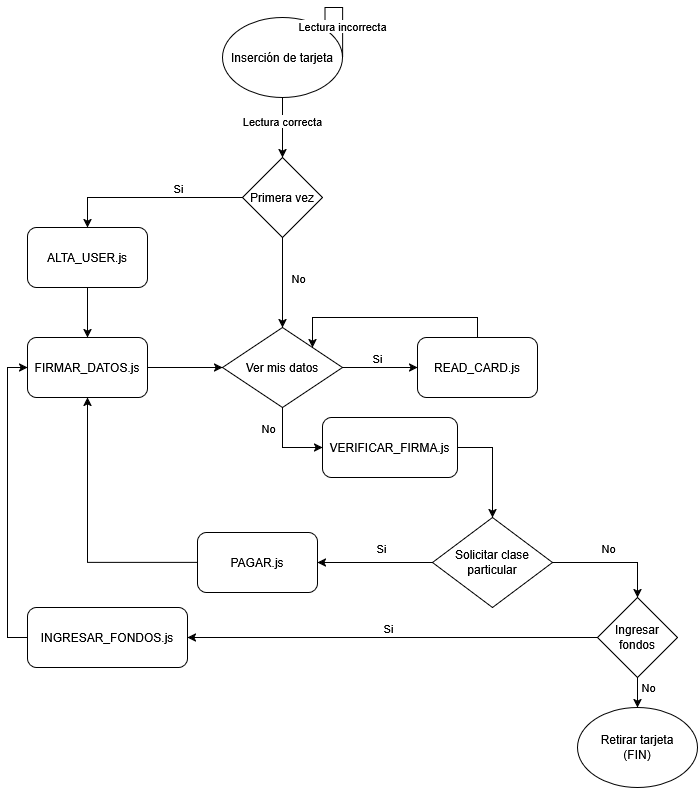

The diagram above was exported from draw.io. Its source (the exported page's mxGraphModel, read from the mxfile embedded in the PNG):
<mxGraphModel dx="1923" dy="853" grid="1" gridSize="10" guides="1" tooltips="1" connect="1" arrows="1" fold="1" page="1" pageScale="1" pageWidth="850" pageHeight="1100" math="0" shadow="0" extFonts="Permanent Marker^https://fonts.googleapis.com/css?family=Permanent+Marker">
  <root>
    <mxCell id="0" />
    <mxCell id="1" parent="0" />
    <mxCell id="egqyH7DRDfsIxgSVZkyp-3" edge="1" parent="1" source="egqyH7DRDfsIxgSVZkyp-2" style="edgeStyle=orthogonalEdgeStyle;rounded=0;orthogonalLoop=1;jettySize=auto;html=1;exitX=0.5;exitY=1;exitDx=0;exitDy=0;entryX=0.5;entryY=0;entryDx=0;entryDy=0;" target="egqyH7DRDfsIxgSVZkyp-7">
      <mxGeometry relative="1" as="geometry">
        <mxPoint x="425" y="150" as="targetPoint" />
      </mxGeometry>
    </mxCell>
    <mxCell id="egqyH7DRDfsIxgSVZkyp-4" connectable="0" parent="egqyH7DRDfsIxgSVZkyp-3" style="edgeLabel;html=1;align=center;verticalAlign=middle;resizable=0;points=[];" value="Lectura correcta" vertex="1">
      <mxGeometry relative="1" x="-0.2444" y="-1" as="geometry">
        <mxPoint as="offset" />
      </mxGeometry>
    </mxCell>
    <mxCell id="egqyH7DRDfsIxgSVZkyp-2" parent="1" style="ellipse;whiteSpace=wrap;html=1;" value="Inserción de tarjeta" vertex="1">
      <mxGeometry height="80" width="120" x="365" y="20" as="geometry" />
    </mxCell>
    <mxCell id="egqyH7DRDfsIxgSVZkyp-5" edge="1" parent="1" source="egqyH7DRDfsIxgSVZkyp-2" style="edgeStyle=orthogonalEdgeStyle;rounded=0;orthogonalLoop=1;jettySize=auto;html=1;exitX=1;exitY=0.5;exitDx=0;exitDy=0;entryX=1;entryY=0;entryDx=0;entryDy=0;" target="egqyH7DRDfsIxgSVZkyp-2">
      <mxGeometry relative="1" as="geometry">
        <Array as="points">
          <mxPoint x="485" y="10" />
          <mxPoint x="467" y="10" />
        </Array>
      </mxGeometry>
    </mxCell>
    <mxCell id="egqyH7DRDfsIxgSVZkyp-6" connectable="0" parent="egqyH7DRDfsIxgSVZkyp-5" style="edgeLabel;html=1;align=center;verticalAlign=middle;resizable=0;points=[];" value="Lectura incorrecta" vertex="1">
      <mxGeometry relative="1" x="-0.2834" y="1" as="geometry">
        <mxPoint as="offset" />
      </mxGeometry>
    </mxCell>
    <mxCell id="egqyH7DRDfsIxgSVZkyp-9" edge="1" parent="1" source="egqyH7DRDfsIxgSVZkyp-7" style="edgeStyle=orthogonalEdgeStyle;rounded=0;orthogonalLoop=1;jettySize=auto;html=1;exitX=0;exitY=0.5;exitDx=0;exitDy=0;entryX=0.5;entryY=0;entryDx=0;entryDy=0;" target="egqyH7DRDfsIxgSVZkyp-8">
      <mxGeometry relative="1" as="geometry" />
    </mxCell>
    <mxCell id="egqyH7DRDfsIxgSVZkyp-12" connectable="0" parent="egqyH7DRDfsIxgSVZkyp-9" style="edgeLabel;html=1;align=center;verticalAlign=middle;resizable=0;points=[];" value="Si" vertex="1">
      <mxGeometry relative="1" x="-0.3297" y="1" as="geometry">
        <mxPoint x="-3" y="-11" as="offset" />
      </mxGeometry>
    </mxCell>
    <mxCell id="egqyH7DRDfsIxgSVZkyp-27" edge="1" parent="1" source="egqyH7DRDfsIxgSVZkyp-7" style="edgeStyle=orthogonalEdgeStyle;rounded=0;orthogonalLoop=1;jettySize=auto;html=1;exitX=0.5;exitY=1;exitDx=0;exitDy=0;entryX=0.5;entryY=0;entryDx=0;entryDy=0;" target="egqyH7DRDfsIxgSVZkyp-26">
      <mxGeometry relative="1" as="geometry" />
    </mxCell>
    <mxCell id="egqyH7DRDfsIxgSVZkyp-28" connectable="0" parent="egqyH7DRDfsIxgSVZkyp-27" style="edgeLabel;html=1;align=center;verticalAlign=middle;resizable=0;points=[];" value="No" vertex="1">
      <mxGeometry relative="1" x="-0.0667" as="geometry">
        <mxPoint x="15" y="-2" as="offset" />
      </mxGeometry>
    </mxCell>
    <mxCell id="egqyH7DRDfsIxgSVZkyp-7" parent="1" style="rhombus;whiteSpace=wrap;html=1;" value="Primera vez" vertex="1">
      <mxGeometry height="80" width="80" x="385" y="160" as="geometry" />
    </mxCell>
    <mxCell id="egqyH7DRDfsIxgSVZkyp-19" edge="1" parent="1" source="egqyH7DRDfsIxgSVZkyp-8" style="edgeStyle=orthogonalEdgeStyle;rounded=0;orthogonalLoop=1;jettySize=auto;html=1;exitX=0.5;exitY=1;exitDx=0;exitDy=0;entryX=0.5;entryY=0;entryDx=0;entryDy=0;" target="egqyH7DRDfsIxgSVZkyp-18">
      <mxGeometry relative="1" as="geometry" />
    </mxCell>
    <mxCell id="egqyH7DRDfsIxgSVZkyp-8" parent="1" style="rounded=1;whiteSpace=wrap;html=1;" value="ALTA_USER.js" vertex="1">
      <mxGeometry height="60" width="120" x="170" y="230" as="geometry" />
    </mxCell>
    <mxCell id="oSjXhta2ZPnDmX8f0_AB-4" edge="1" parent="1" source="egqyH7DRDfsIxgSVZkyp-10" style="edgeStyle=orthogonalEdgeStyle;rounded=0;orthogonalLoop=1;jettySize=auto;html=1;exitX=0.5;exitY=0;exitDx=0;exitDy=0;entryX=1;entryY=0;entryDx=0;entryDy=0;defaultLabelBackgroundColor=page;" target="egqyH7DRDfsIxgSVZkyp-26">
      <mxGeometry relative="1" x="0.0047" as="geometry">
        <Array as="points">
          <mxPoint x="620" y="320" />
          <mxPoint x="455" y="320" />
        </Array>
      </mxGeometry>
    </mxCell>
    <mxCell id="egqyH7DRDfsIxgSVZkyp-10" parent="1" style="rounded=1;whiteSpace=wrap;html=1;" value="READ_CARD.js" vertex="1">
      <mxGeometry height="60" width="120" x="560" y="340" as="geometry" />
    </mxCell>
    <mxCell id="egqyH7DRDfsIxgSVZkyp-22" edge="1" parent="1" source="egqyH7DRDfsIxgSVZkyp-16" style="edgeStyle=orthogonalEdgeStyle;rounded=0;orthogonalLoop=1;jettySize=auto;html=1;exitX=0;exitY=0.5;exitDx=0;exitDy=0;entryX=1;entryY=0.5;entryDx=0;entryDy=0;" target="egqyH7DRDfsIxgSVZkyp-21">
      <mxGeometry relative="1" as="geometry" />
    </mxCell>
    <mxCell id="egqyH7DRDfsIxgSVZkyp-23" connectable="0" parent="egqyH7DRDfsIxgSVZkyp-22" style="edgeLabel;html=1;align=center;verticalAlign=middle;resizable=0;points=[];" value="Si" vertex="1">
      <mxGeometry relative="1" x="-0.1" y="-1" as="geometry">
        <mxPoint y="-14" as="offset" />
      </mxGeometry>
    </mxCell>
    <mxCell id="oSjXhta2ZPnDmX8f0_AB-2" edge="1" parent="1" source="egqyH7DRDfsIxgSVZkyp-16" style="edgeStyle=orthogonalEdgeStyle;rounded=0;orthogonalLoop=1;jettySize=auto;html=1;exitX=1;exitY=0.5;exitDx=0;exitDy=0;entryX=0.5;entryY=0;entryDx=0;entryDy=0;defaultLabelBackgroundColor=page;" target="egqyH7DRDfsIxgSVZkyp-42">
      <mxGeometry relative="1" as="geometry" />
    </mxCell>
    <mxCell id="egqyH7DRDfsIxgSVZkyp-16" parent="1" style="rhombus;whiteSpace=wrap;html=1;" value="Solicitar clase particular" vertex="1">
      <mxGeometry height="90" width="120" x="575" y="520" as="geometry" />
    </mxCell>
    <mxCell id="egqyH7DRDfsIxgSVZkyp-31" edge="1" parent="1" source="egqyH7DRDfsIxgSVZkyp-18" style="edgeStyle=orthogonalEdgeStyle;rounded=0;orthogonalLoop=1;jettySize=auto;html=1;exitX=1;exitY=0.5;exitDx=0;exitDy=0;entryX=0;entryY=0.5;entryDx=0;entryDy=0;" target="egqyH7DRDfsIxgSVZkyp-26">
      <mxGeometry relative="1" as="geometry" />
    </mxCell>
    <mxCell id="egqyH7DRDfsIxgSVZkyp-18" parent="1" style="rounded=1;whiteSpace=wrap;html=1;" value="FIRMAR_DATOS.js" vertex="1">
      <mxGeometry height="60" width="120" x="170" y="340" as="geometry" />
    </mxCell>
    <mxCell id="egqyH7DRDfsIxgSVZkyp-24" edge="1" parent="1" source="egqyH7DRDfsIxgSVZkyp-21" style="edgeStyle=orthogonalEdgeStyle;rounded=0;orthogonalLoop=1;jettySize=auto;html=1;exitX=0;exitY=0.5;exitDx=0;exitDy=0;entryX=0.5;entryY=1;entryDx=0;entryDy=0;" target="egqyH7DRDfsIxgSVZkyp-18">
      <mxGeometry relative="1" as="geometry" />
    </mxCell>
    <mxCell id="egqyH7DRDfsIxgSVZkyp-21" parent="1" style="rounded=1;whiteSpace=wrap;html=1;" value="PAGAR.js" vertex="1">
      <mxGeometry height="60" width="120" x="340" y="535" as="geometry" />
    </mxCell>
    <mxCell id="egqyH7DRDfsIxgSVZkyp-29" edge="1" parent="1" source="egqyH7DRDfsIxgSVZkyp-26" style="edgeStyle=orthogonalEdgeStyle;rounded=0;orthogonalLoop=1;jettySize=auto;html=1;exitX=1;exitY=0.5;exitDx=0;exitDy=0;entryX=0;entryY=0.5;entryDx=0;entryDy=0;" target="egqyH7DRDfsIxgSVZkyp-10">
      <mxGeometry relative="1" as="geometry" />
    </mxCell>
    <mxCell id="egqyH7DRDfsIxgSVZkyp-30" connectable="0" parent="egqyH7DRDfsIxgSVZkyp-29" style="edgeLabel;html=1;align=center;verticalAlign=middle;resizable=0;points=[];" value="Si" vertex="1">
      <mxGeometry relative="1" x="0.0526" y="-3" as="geometry">
        <mxPoint x="-5" y="-13" as="offset" />
      </mxGeometry>
    </mxCell>
    <mxCell id="egqyH7DRDfsIxgSVZkyp-32" edge="1" parent="1" source="egqyH7DRDfsIxgSVZkyp-26" style="rounded=0;orthogonalLoop=1;jettySize=auto;html=1;exitX=0.5;exitY=1;exitDx=0;exitDy=0;entryX=0;entryY=0.5;entryDx=0;entryDy=0;" target="egqyH7DRDfsIxgSVZkyp-37">
      <mxGeometry relative="1" as="geometry">
        <Array as="points">
          <mxPoint x="425" y="450" />
        </Array>
      </mxGeometry>
    </mxCell>
    <mxCell id="egqyH7DRDfsIxgSVZkyp-33" connectable="0" parent="egqyH7DRDfsIxgSVZkyp-32" style="edgeLabel;html=1;align=center;verticalAlign=middle;resizable=0;points=[];" value="No" vertex="1">
      <mxGeometry relative="1" x="-0.1974" y="1" as="geometry">
        <mxPoint x="-16" y="-12" as="offset" />
      </mxGeometry>
    </mxCell>
    <mxCell id="oSjXhta2ZPnDmX8f0_AB-3" connectable="0" parent="egqyH7DRDfsIxgSVZkyp-32" style="edgeLabel;html=1;align=center;verticalAlign=middle;resizable=0;points=[];" value="No" vertex="1">
      <mxGeometry relative="1" x="-0.1974" y="1" as="geometry">
        <mxPoint x="324" y="108" as="offset" />
      </mxGeometry>
    </mxCell>
    <mxCell id="egqyH7DRDfsIxgSVZkyp-26" parent="1" style="rhombus;whiteSpace=wrap;html=1;" value="Ver mis datos" vertex="1">
      <mxGeometry height="80" width="120" x="365" y="330" as="geometry" />
    </mxCell>
    <mxCell id="oSjXhta2ZPnDmX8f0_AB-1" edge="1" parent="1" source="egqyH7DRDfsIxgSVZkyp-37" style="edgeStyle=orthogonalEdgeStyle;rounded=0;orthogonalLoop=1;jettySize=auto;html=1;exitX=1;exitY=0.5;exitDx=0;exitDy=0;entryX=0.5;entryY=0;entryDx=0;entryDy=0;defaultLabelBackgroundColor=page;" target="egqyH7DRDfsIxgSVZkyp-16">
      <mxGeometry relative="1" as="geometry" />
    </mxCell>
    <mxCell id="egqyH7DRDfsIxgSVZkyp-37" parent="1" style="rounded=1;whiteSpace=wrap;html=1;" value="VERIFICAR_FIRMA.js" vertex="1">
      <mxGeometry height="60" width="135" x="465" y="420" as="geometry" />
    </mxCell>
    <mxCell id="egqyH7DRDfsIxgSVZkyp-46" edge="1" parent="1" source="egqyH7DRDfsIxgSVZkyp-42" style="edgeStyle=orthogonalEdgeStyle;rounded=0;orthogonalLoop=1;jettySize=auto;html=1;exitX=0;exitY=0.5;exitDx=0;exitDy=0;entryX=1;entryY=0.5;entryDx=0;entryDy=0;" target="egqyH7DRDfsIxgSVZkyp-45">
      <mxGeometry relative="1" as="geometry" />
    </mxCell>
    <mxCell id="egqyH7DRDfsIxgSVZkyp-47" connectable="0" parent="egqyH7DRDfsIxgSVZkyp-46" style="edgeLabel;html=1;align=center;verticalAlign=middle;resizable=0;points=[];" value="Si" vertex="1">
      <mxGeometry relative="1" x="0.1122" y="3" as="geometry">
        <mxPoint x="18" y="-13" as="offset" />
      </mxGeometry>
    </mxCell>
    <mxCell id="egqyH7DRDfsIxgSVZkyp-50" edge="1" parent="1" source="egqyH7DRDfsIxgSVZkyp-42" style="edgeStyle=orthogonalEdgeStyle;rounded=0;orthogonalLoop=1;jettySize=auto;html=1;exitX=0.5;exitY=1;exitDx=0;exitDy=0;entryX=0.5;entryY=0;entryDx=0;entryDy=0;" target="egqyH7DRDfsIxgSVZkyp-49">
      <mxGeometry relative="1" as="geometry" />
    </mxCell>
    <mxCell id="egqyH7DRDfsIxgSVZkyp-51" connectable="0" parent="egqyH7DRDfsIxgSVZkyp-50" style="edgeLabel;html=1;align=center;verticalAlign=middle;resizable=0;points=[];" value="No" vertex="1">
      <mxGeometry relative="1" x="-0.4" y="-1" as="geometry">
        <mxPoint x="11" as="offset" />
      </mxGeometry>
    </mxCell>
    <mxCell id="egqyH7DRDfsIxgSVZkyp-42" parent="1" style="rhombus;whiteSpace=wrap;html=1;" value="Ingresar fondos" vertex="1">
      <mxGeometry height="80" width="80" x="740" y="600" as="geometry" />
    </mxCell>
    <mxCell id="egqyH7DRDfsIxgSVZkyp-48" edge="1" parent="1" source="egqyH7DRDfsIxgSVZkyp-45" style="edgeStyle=orthogonalEdgeStyle;rounded=0;orthogonalLoop=1;jettySize=auto;html=1;exitX=0;exitY=0.5;exitDx=0;exitDy=0;entryX=0;entryY=0.5;entryDx=0;entryDy=0;" target="egqyH7DRDfsIxgSVZkyp-18">
      <mxGeometry relative="1" as="geometry" />
    </mxCell>
    <mxCell id="egqyH7DRDfsIxgSVZkyp-45" parent="1" style="rounded=1;whiteSpace=wrap;html=1;" value="INGRESAR_FONDOS.js" vertex="1">
      <mxGeometry height="60" width="160" x="170" y="610" as="geometry" />
    </mxCell>
    <mxCell id="egqyH7DRDfsIxgSVZkyp-49" parent="1" style="ellipse;whiteSpace=wrap;html=1;" value="Retirar tarjeta&lt;div&gt;(FIN)&lt;/div&gt;" vertex="1">
      <mxGeometry height="80" width="120" x="720" y="710" as="geometry" />
    </mxCell>
  </root>
</mxGraphModel>